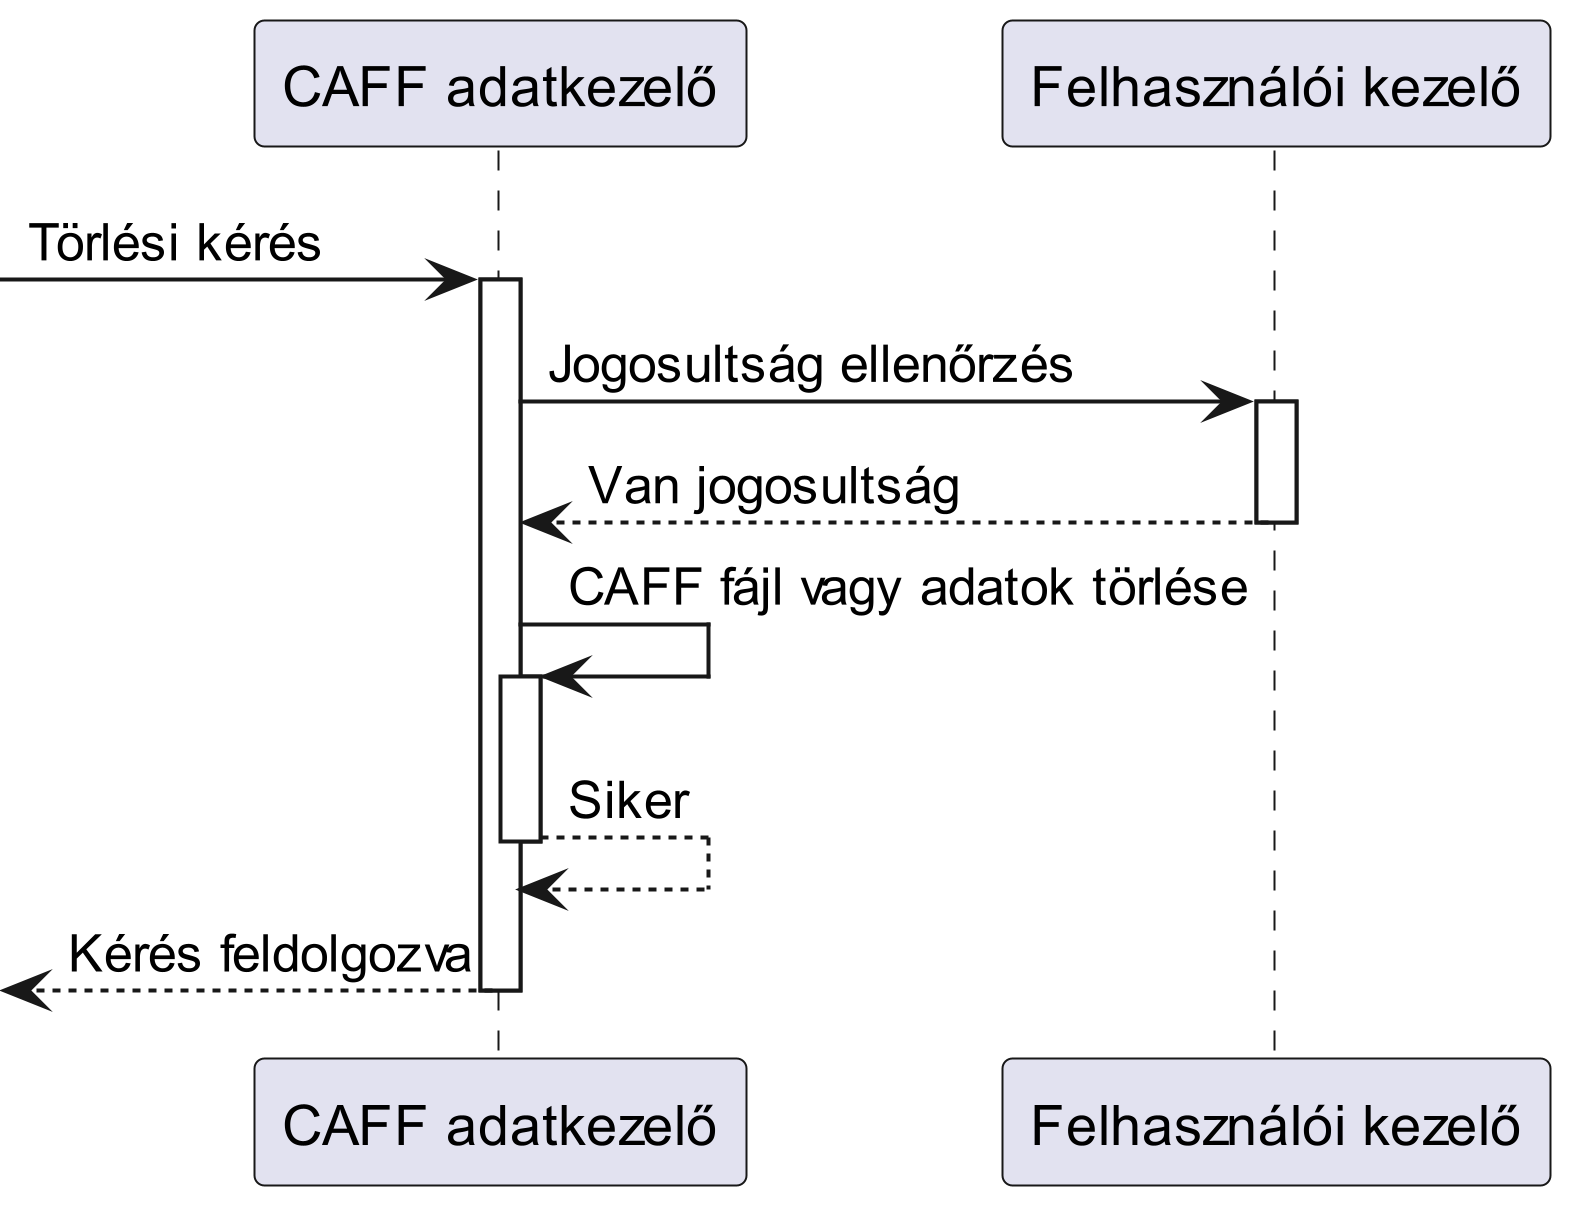

The diagram above was rendered by PlantUML. Its source (embedded in the PNG):
@startuml AdminDelete
scale 5

participant "CAFF adatkezelő" as caff
participant "Felhasználói kezelő" as felhasznalokezelo

-> caff : Törlési kérés
activate caff
caff -> felhasznalokezelo : Jogosultság ellenőrzés
activate felhasznalokezelo
felhasznalokezelo --> caff : Van jogosultság
deactivate felhasznalokezelo
caff -> caff : CAFF fájl vagy adatok törlése
activate caff
caff --> caff : Siker
deactivate caff
<-- caff : Kérés feldolgozva
deactivate caff

@enduml